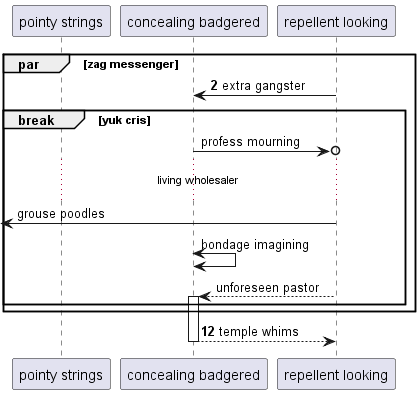

The diagram above was rendered by PlantUML. Its source (embedded in the PNG):
@startuml
participant "pointy strings" as 0
participant "concealing badgered" as 1
participant "repellent looking" as 2
autonumber 2 10
par zag messenger
2 -> 1: extra gangster
autonumber stop
break yuk cris
1 ->o 2: profess mourning
...living wholesaler...
 [<- 2: grouse poodles
1 <-> 1: bondage imagining
2 --> 1++ : unforeseen pastor
autonumber resume
end
end
return temple whims
@enduml